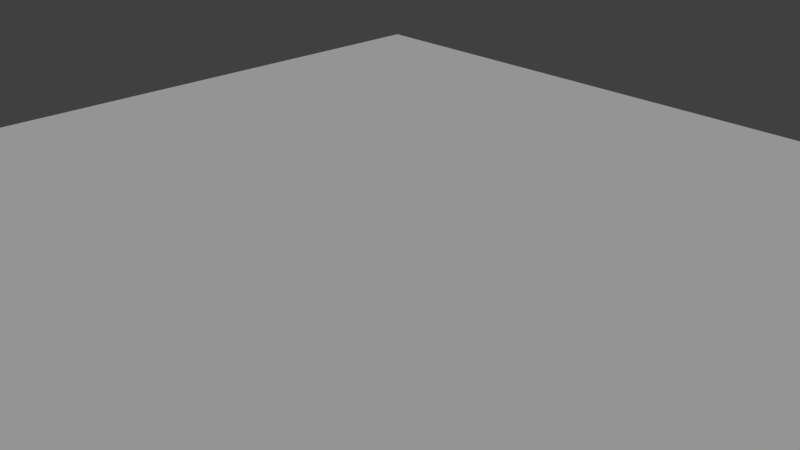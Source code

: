 # Source: grass1.blend  (saved by Blender 2.79.0; exported with 4.5.12 LTS)
import bpy
from mathutils import Matrix  # noqa: F401  (used for matrix-valued properties, if any)

bpy.ops.wm.read_factory_settings(use_empty=True)
scene = bpy.context.scene
scene.name = 'Scene'

# ---- collections
col_collection_1 = bpy.data.collections.new('Collection 1'); scene.collection.children.link(col_collection_1)

# ---- materials (node trees are filled in below, after node groups)
mat_grass = bpy.data.materials.new('grass')
mat_grass.alpha_threshold = 0.0
mat_grass.use_transparent_shadow = False
mat_grass.roughness = 0.5

# ---- material node trees

# ---- world
world_world = bpy.data.worlds.new('World'); scene.world = world_world
world_world.color = (0.05088, 0.05088, 0.05088)
world_world.use_sun_shadow = False
world_world.sun_shadow_jitter_overblur = 0.0
world_world.cycles.sampling_method = 'MANUAL'

# ---- cameras
cam_camera = bpy.data.cameras.new('Camera')
cam_camera.clip_end = 100.0
cam_camera.lens = 35.0
cam_camera.sensor_width = 32.0
cam_camera.sensor_height = 18.0
cam_camera.ortho_scale = 7.314
cam_camera.dof.focus_distance = 0.0
cam_camera.dof.aperture_fstop = 128.0

# ---- lights
light_sun = bpy.data.lights.new('Sun', 'SUN')
light_sun.transmission_factor = 0.0
light_sun.angle = 0.1993
light_sun.energy = 1.0
light_sun.shadow_buffer_clip_start = 0.5
light_sun.shadow_soft_size = 0.1
light_sun.shadow_cascade_max_distance = 1000.0

# ---- meshes
me_plane = bpy.data.meshes.new('Plane')
me_plane.from_pydata([(-1.0, -1.0, 0.0), (1.0, -1.0, 0.0), (-1.0, 1.0, 0.0), (1.0, 1.0, 0.0)], [], [(0, 1, 3, 2)])
_uv = me_plane.uv_layers.new(name='UVMap')
_uv.uv.foreach_set('vector', [0.0001, 9.998e-05, 0.9999, 9.998e-05, 0.9999, 0.9999, 9.998e-05, 0.9999])
me_plane.materials.append(mat_grass)
me_plane.use_remesh_preserve_volume = False
me_plane.use_remesh_preserve_attributes = False
me_plane.use_mirror_vertex_groups = False
me_plane.update()

# ---- objects
ob_sun = bpy.data.objects.new('Sun', light_sun)
ob_plane = bpy.data.objects.new('Plane', me_plane)
ob_camera = bpy.data.objects.new('Camera', cam_camera)

# ---- transforms, parenting, visibility, modifiers, constraints
ob_sun.location = (0.0, 0.0, 11.23)
ob_sun.lineart.crease_threshold = 0.0
ob_plane.location = (0.0, 0.0, 0.0)
ob_plane.scale = (-7.976, -7.976, -7.976)
ob_plane.lineart.crease_threshold = 0.0
ob_camera.location = (7.481, -6.508, 5.344)
ob_camera.rotation_euler = (1.109, 0.0, 0.8149)
ob_camera.lock_rotations_4d = False
ob_camera.empty_display_type = 'ARROWS'
ob_camera.color = (0.0, 0.0, 0.0, 0.0)
ob_camera.display_type = 'WIRE'
ob_camera.lineart.crease_threshold = 0.0

# ---- collection membership
col_collection_1.objects.link(ob_sun)
col_collection_1.objects.link(ob_plane)
col_collection_1.objects.link(ob_camera)

# ---- scene / render settings (as saved in the file)
scene.camera = ob_camera
scene.frame_start = 1; scene.frame_end = 250; scene.frame_set(1)
scene.render.engine = 'BLENDER_EEVEE_NEXT'
scene.render.resolution_percentage = 50
scene.render.dither_intensity = 0.0
scene.cycles.use_denoising = False
scene.cycles.samples = 128
scene.cycles.sampling_pattern = 'TABULATED_SOBOL'
scene.cycles.use_adaptive_sampling = False
scene.cycles.use_light_tree = False
scene.cycles.blur_glossy = 0.0
scene.cycles.sample_clamp_indirect = 0.0
scene.view_settings.view_transform = 'Standard'
bpy.context.view_layer.update()

